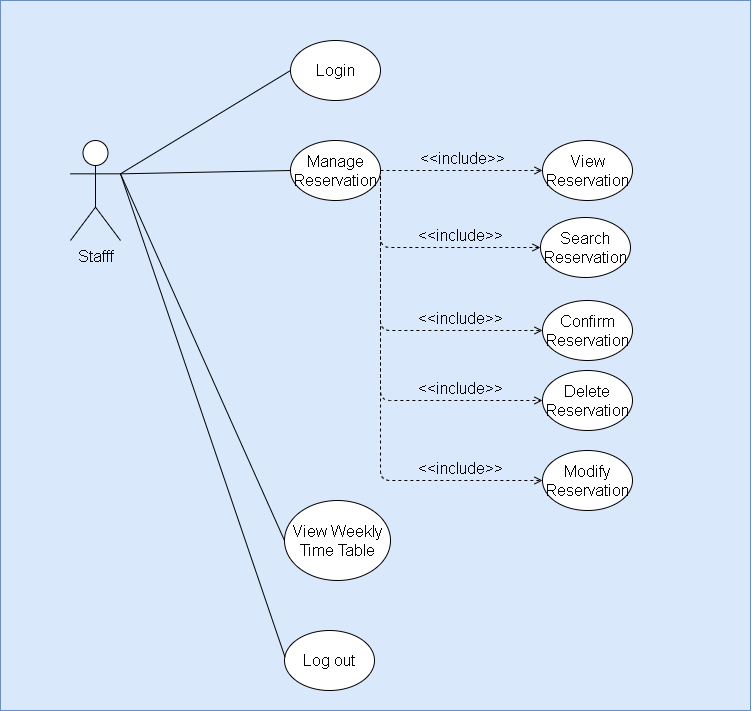

The diagram above was exported from draw.io. Its source (the exported page's mxGraphModel, read from the mxfile embedded in the PNG):
<mxGraphModel dx="4002" dy="2373" grid="1" gridSize="10" guides="1" tooltips="1" connect="1" arrows="1" fold="1" page="1" pageScale="1" pageWidth="850" pageHeight="1100" math="0" shadow="0">
  <root>
    <mxCell id="0" />
    <mxCell id="1" parent="0" />
    <mxCell id="KGBOCyffNnePZs_xi4Gr-1" value="" style="rounded=0;whiteSpace=wrap;html=1;fillColor=#dae8fc;strokeColor=#6c8ebf;" vertex="1" parent="1">
      <mxGeometry x="-870" y="-990" width="750" height="710" as="geometry" />
    </mxCell>
    <mxCell id="KGBOCyffNnePZs_xi4Gr-49" value="Stafff" style="shape=umlActor;verticalLabelPosition=bottom;verticalAlign=top;html=1;outlineConnect=0;fontSize=16;" vertex="1" parent="1">
      <mxGeometry x="-800" y="-850" width="50" height="100" as="geometry" />
    </mxCell>
    <mxCell id="KGBOCyffNnePZs_xi4Gr-50" value="Login" style="ellipse;whiteSpace=wrap;html=1;fontSize=16;" vertex="1" parent="1">
      <mxGeometry x="-580" y="-950" width="90" height="60" as="geometry" />
    </mxCell>
    <mxCell id="KGBOCyffNnePZs_xi4Gr-51" value="" style="endArrow=none;html=1;entryX=0;entryY=0.5;entryDx=0;entryDy=0;exitX=1;exitY=0.3333333333333333;exitDx=0;exitDy=0;exitPerimeter=0;fontSize=16;" edge="1" parent="1" source="KGBOCyffNnePZs_xi4Gr-49" target="KGBOCyffNnePZs_xi4Gr-50">
      <mxGeometry width="50" height="50" relative="1" as="geometry">
        <mxPoint x="-990" y="-530" as="sourcePoint" />
        <mxPoint x="-750" y="-660" as="targetPoint" />
      </mxGeometry>
    </mxCell>
    <mxCell id="KGBOCyffNnePZs_xi4Gr-52" value="Manage Reservation" style="ellipse;whiteSpace=wrap;html=1;fontSize=16;" vertex="1" parent="1">
      <mxGeometry x="-580" y="-850" width="90" height="60" as="geometry" />
    </mxCell>
    <mxCell id="KGBOCyffNnePZs_xi4Gr-53" value="" style="endArrow=none;html=1;fontSize=16;entryX=0;entryY=0.5;entryDx=0;entryDy=0;exitX=1;exitY=0.3333333333333333;exitDx=0;exitDy=0;exitPerimeter=0;" edge="1" parent="1" source="KGBOCyffNnePZs_xi4Gr-49" target="KGBOCyffNnePZs_xi4Gr-52">
      <mxGeometry width="50" height="50" relative="1" as="geometry">
        <mxPoint x="-990" y="-530" as="sourcePoint" />
        <mxPoint x="-750" y="-630" as="targetPoint" />
      </mxGeometry>
    </mxCell>
    <mxCell id="KGBOCyffNnePZs_xi4Gr-54" value="View Reservation" style="ellipse;whiteSpace=wrap;html=1;fontSize=16;" vertex="1" parent="1">
      <mxGeometry x="-328" y="-850" width="90" height="60" as="geometry" />
    </mxCell>
    <mxCell id="KGBOCyffNnePZs_xi4Gr-55" value="Search Reservation" style="ellipse;whiteSpace=wrap;html=1;fontSize=16;" vertex="1" parent="1">
      <mxGeometry x="-330" y="-773" width="90" height="60" as="geometry" />
    </mxCell>
    <mxCell id="KGBOCyffNnePZs_xi4Gr-56" value="Confirm Reservation" style="ellipse;whiteSpace=wrap;html=1;fontSize=16;" vertex="1" parent="1">
      <mxGeometry x="-328" y="-690" width="90" height="60" as="geometry" />
    </mxCell>
    <mxCell id="KGBOCyffNnePZs_xi4Gr-57" value="Delete Reservation" style="ellipse;whiteSpace=wrap;html=1;fontSize=16;" vertex="1" parent="1">
      <mxGeometry x="-328" y="-620" width="90" height="60" as="geometry" />
    </mxCell>
    <mxCell id="KGBOCyffNnePZs_xi4Gr-58" value="Modify Reservation" style="ellipse;whiteSpace=wrap;html=1;fontSize=16;" vertex="1" parent="1">
      <mxGeometry x="-328" y="-540" width="90" height="60" as="geometry" />
    </mxCell>
    <mxCell id="KGBOCyffNnePZs_xi4Gr-59" value="&amp;lt;&amp;lt;include&amp;gt;&amp;gt;" style="html=1;verticalAlign=bottom;labelBackgroundColor=none;endArrow=open;endFill=0;dashed=1;fontSize=16;exitX=1;exitY=0.5;exitDx=0;exitDy=0;entryX=0;entryY=0.5;entryDx=0;entryDy=0;" edge="1" parent="1" source="KGBOCyffNnePZs_xi4Gr-52" target="KGBOCyffNnePZs_xi4Gr-54">
      <mxGeometry width="160" relative="1" as="geometry">
        <mxPoint x="-860" y="-490" as="sourcePoint" />
        <mxPoint x="-700" y="-490" as="targetPoint" />
      </mxGeometry>
    </mxCell>
    <mxCell id="KGBOCyffNnePZs_xi4Gr-60" value="&amp;lt;&amp;lt;include&amp;gt;&amp;gt;" style="html=1;verticalAlign=bottom;labelBackgroundColor=none;endArrow=open;endFill=0;dashed=1;fontSize=16;exitX=1;exitY=0.5;exitDx=0;exitDy=0;entryX=0;entryY=0.5;entryDx=0;entryDy=0;" edge="1" parent="1" source="KGBOCyffNnePZs_xi4Gr-52" target="KGBOCyffNnePZs_xi4Gr-55">
      <mxGeometry x="0.3249" width="160" relative="1" as="geometry">
        <mxPoint x="-520" y="-520" as="sourcePoint" />
        <mxPoint x="-390.00000000000455" y="-720" as="targetPoint" />
        <Array as="points">
          <mxPoint x="-490" y="-743" />
        </Array>
        <mxPoint as="offset" />
      </mxGeometry>
    </mxCell>
    <mxCell id="KGBOCyffNnePZs_xi4Gr-61" value="&amp;lt;&amp;lt;include&amp;gt;&amp;gt;" style="html=1;verticalAlign=bottom;labelBackgroundColor=none;endArrow=open;endFill=0;dashed=1;fontSize=16;exitX=1;exitY=0.5;exitDx=0;exitDy=0;entryX=0;entryY=0.5;entryDx=0;entryDy=0;" edge="1" parent="1" source="KGBOCyffNnePZs_xi4Gr-52" target="KGBOCyffNnePZs_xi4Gr-56">
      <mxGeometry x="0.4907" width="160" relative="1" as="geometry">
        <mxPoint x="-510" y="-510" as="sourcePoint" />
        <mxPoint x="-380.00000000000455" y="-710" as="targetPoint" />
        <Array as="points">
          <mxPoint x="-490" y="-660" />
        </Array>
        <mxPoint as="offset" />
      </mxGeometry>
    </mxCell>
    <mxCell id="KGBOCyffNnePZs_xi4Gr-62" value="&amp;lt;&amp;lt;include&amp;gt;&amp;gt;" style="html=1;verticalAlign=bottom;labelBackgroundColor=none;endArrow=open;endFill=0;dashed=1;fontSize=16;exitX=1;exitY=0.5;exitDx=0;exitDy=0;entryX=0;entryY=0.5;entryDx=0;entryDy=0;" edge="1" parent="1" source="KGBOCyffNnePZs_xi4Gr-52" target="KGBOCyffNnePZs_xi4Gr-57">
      <mxGeometry x="0.5816" y="-80" width="160" relative="1" as="geometry">
        <mxPoint x="-520" y="-520" as="sourcePoint" />
        <mxPoint x="-390.00000000000455" y="-580" as="targetPoint" />
        <Array as="points">
          <mxPoint x="-490" y="-590" />
        </Array>
        <mxPoint as="offset" />
      </mxGeometry>
    </mxCell>
    <mxCell id="KGBOCyffNnePZs_xi4Gr-63" value="&amp;lt;&amp;lt;include&amp;gt;&amp;gt;" style="html=1;verticalAlign=bottom;labelBackgroundColor=none;endArrow=open;endFill=0;dashed=1;fontSize=16;exitX=1;exitY=0.5;exitDx=0;exitDy=0;entryX=0;entryY=0.5;entryDx=0;entryDy=0;" edge="1" parent="1" source="KGBOCyffNnePZs_xi4Gr-52" target="KGBOCyffNnePZs_xi4Gr-58">
      <mxGeometry x="0.6525" y="80" width="160" relative="1" as="geometry">
        <mxPoint x="-510" y="-510" as="sourcePoint" />
        <mxPoint x="-380.00000000000455" y="-570" as="targetPoint" />
        <Array as="points">
          <mxPoint x="-490" y="-510" />
        </Array>
        <mxPoint as="offset" />
      </mxGeometry>
    </mxCell>
    <mxCell id="KGBOCyffNnePZs_xi4Gr-64" value="" style="endArrow=none;html=1;fontSize=16;entryX=0;entryY=0.5;entryDx=0;entryDy=0;exitX=1;exitY=0.3333333333333333;exitDx=0;exitDy=0;exitPerimeter=0;" edge="1" parent="1" source="KGBOCyffNnePZs_xi4Gr-49" target="KGBOCyffNnePZs_xi4Gr-67">
      <mxGeometry width="50" height="50" relative="1" as="geometry">
        <mxPoint x="-990" y="-530" as="sourcePoint" />
        <mxPoint x="-580" y="-450" as="targetPoint" />
      </mxGeometry>
    </mxCell>
    <mxCell id="KGBOCyffNnePZs_xi4Gr-65" value="Log out" style="ellipse;whiteSpace=wrap;html=1;fontSize=16;" vertex="1" parent="1">
      <mxGeometry x="-586" y="-360" width="90" height="60" as="geometry" />
    </mxCell>
    <mxCell id="KGBOCyffNnePZs_xi4Gr-66" value="" style="endArrow=none;html=1;fontSize=16;entryX=0.005;entryY=0.44;entryDx=0;entryDy=0;entryPerimeter=0;exitX=1;exitY=0.3333333333333333;exitDx=0;exitDy=0;exitPerimeter=0;" edge="1" parent="1" source="KGBOCyffNnePZs_xi4Gr-49" target="KGBOCyffNnePZs_xi4Gr-65">
      <mxGeometry width="50" height="50" relative="1" as="geometry">
        <mxPoint x="-990" y="-530" as="sourcePoint" />
        <mxPoint x="-680" y="-120" as="targetPoint" />
      </mxGeometry>
    </mxCell>
    <mxCell id="KGBOCyffNnePZs_xi4Gr-67" value="View Weekly Time Table" style="ellipse;whiteSpace=wrap;html=1;fontSize=16;" vertex="1" parent="1">
      <mxGeometry x="-586" y="-490" width="106" height="80" as="geometry" />
    </mxCell>
  </root>
</mxGraphModel>